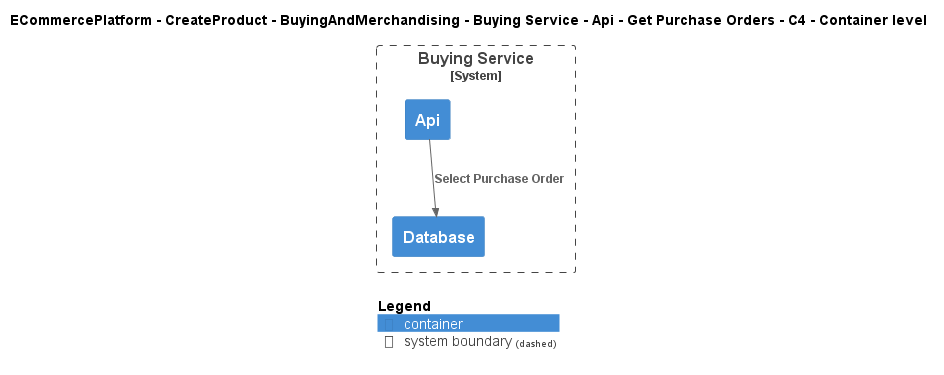

The diagram above was rendered by PlantUML. Its source (embedded in the PNG):
@startuml
!include ..\..\..\..\..\..\..\..\..\.c4s\C4_Container.puml

AddElementTag("c4interflow:lifecycle:new", $bgColor=green, $fontColor=#ffffff, $borderColor=green, $shadowing="False")
AddElementTag("c4interflow:lifecycle:changed", $bgColor=orange, $fontColor=#ffffff, $borderColor=orange, $shadowing="False")
AddElementTag("c4interflow:lifecycle:removed", $bgColor=red, $fontColor=#ffffff, $borderColor=red, $shadowing="False")

AddRelTag("c4interflow:lifecycle:new", $textColor=green, $lineColor=green)
AddRelTag("c4interflow:lifecycle:changed", $textColor=orange, $lineColor=orange)
AddRelTag("c4interflow:lifecycle:removed", $textColor=red, $lineColor=red)

SHOW_PERSON_PORTRAIT()
LAYOUT_TOP_DOWN()

skinparam linetype polyline

title ECommercePlatform - CreateProduct - BuyingAndMerchandising - Buying Service - Api - Get Purchase Orders - C4 - Container level


System_Boundary(ECommercePlatform.CreateProduct.BuyingAndMerchandising.SoftwareSystems.BuyingService, "Buying Service") {
    Container(ECommercePlatform.CreateProduct.BuyingAndMerchandising.SoftwareSystems.BuyingService.Containers.Api, "Api", "", "")
    Container(ECommercePlatform.CreateProduct.BuyingAndMerchandising.SoftwareSystems.BuyingService.Containers.Database, "Database", "", "")
}

Rel(ECommercePlatform.CreateProduct.BuyingAndMerchandising.SoftwareSystems.BuyingService.Containers.Api, ECommercePlatform.CreateProduct.BuyingAndMerchandising.SoftwareSystems.BuyingService.Containers.Database, "Select Purchase Order")


SHOW_LEGEND()
@enduml